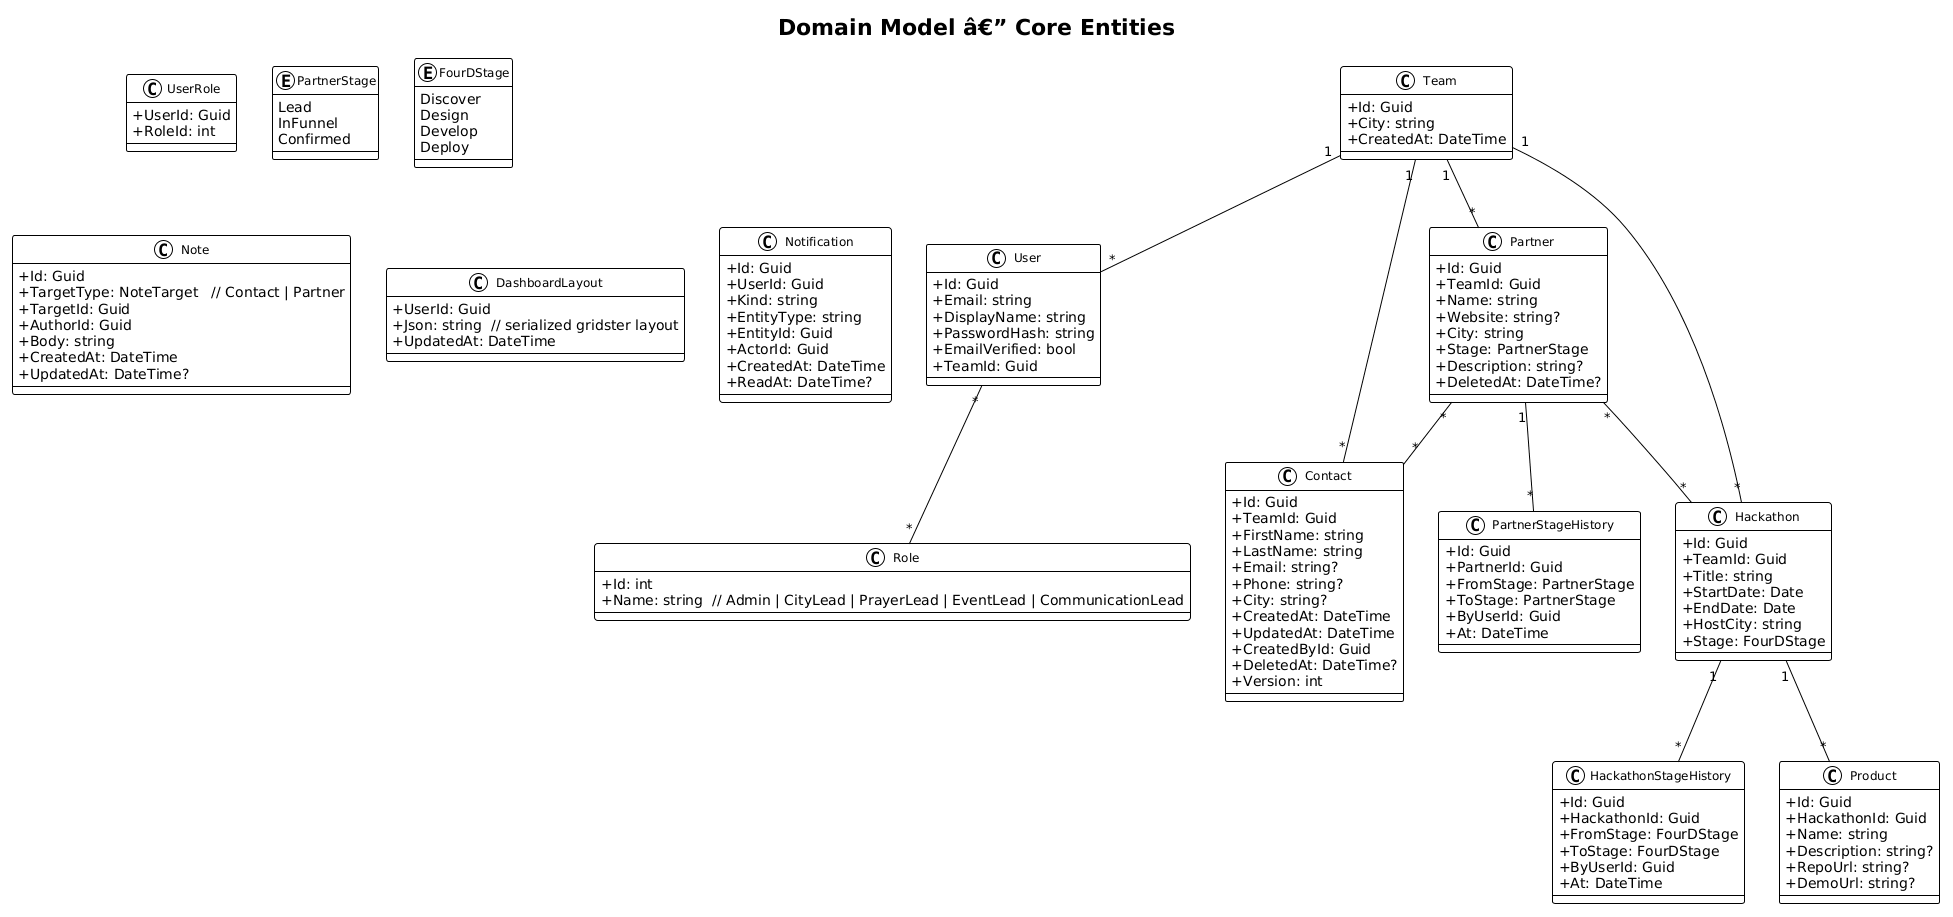

The diagram above was rendered by PlantUML. Its source (embedded in the PNG):
@startuml
!theme plain
skinparam classAttributeIconSize 0
skinparam classFontSize 12

title Domain Model â€” Core Entities

class Team {
    +Id: Guid
    +City: string
    +CreatedAt: DateTime
}

class User {
    +Id: Guid
    +Email: string
    +DisplayName: string
    +PasswordHash: string
    +EmailVerified: bool
    +TeamId: Guid
}

class Role {
    +Id: int
    +Name: string  // Admin | CityLead | PrayerLead | EventLead | CommunicationLead
}

class UserRole {
    +UserId: Guid
    +RoleId: int
}

class Contact {
    +Id: Guid
    +TeamId: Guid
    +FirstName: string
    +LastName: string
    +Email: string?
    +Phone: string?
    +City: string?
    +CreatedAt: DateTime
    +UpdatedAt: DateTime
    +CreatedById: Guid
    +DeletedAt: DateTime?
    +Version: int
}

class Partner {
    +Id: Guid
    +TeamId: Guid
    +Name: string
    +Website: string?
    +City: string
    +Stage: PartnerStage
    +Description: string?
    +DeletedAt: DateTime?
}

enum PartnerStage {
    Lead
    InFunnel
    Confirmed
}

class PartnerStageHistory {
    +Id: Guid
    +PartnerId: Guid
    +FromStage: PartnerStage
    +ToStage: PartnerStage
    +ByUserId: Guid
    +At: DateTime
}

class Hackathon {
    +Id: Guid
    +TeamId: Guid
    +Title: string
    +StartDate: Date
    +EndDate: Date
    +HostCity: string
    +Stage: FourDStage
}

enum FourDStage {
    Discover
    Design
    Develop
    Deploy
}

class HackathonStageHistory {
    +Id: Guid
    +HackathonId: Guid
    +FromStage: FourDStage
    +ToStage: FourDStage
    +ByUserId: Guid
    +At: DateTime
}

class Product {
    +Id: Guid
    +HackathonId: Guid
    +Name: string
    +Description: string?
    +RepoUrl: string?
    +DemoUrl: string?
}

class Note {
    +Id: Guid
    +TargetType: NoteTarget   // Contact | Partner
    +TargetId: Guid
    +AuthorId: Guid
    +Body: string
    +CreatedAt: DateTime
    +UpdatedAt: DateTime?
}

class DashboardLayout {
    +UserId: Guid
    +Json: string  // serialized gridster layout
    +UpdatedAt: DateTime
}

class Notification {
    +Id: Guid
    +UserId: Guid
    +Kind: string
    +EntityType: string
    +EntityId: Guid
    +ActorId: Guid
    +CreatedAt: DateTime
    +ReadAt: DateTime?
}

Team "1" -- "*" User
User "*" -- "*" Role
Team "1" -- "*" Contact
Team "1" -- "*" Partner
Team "1" -- "*" Hackathon
Partner "*" -- "*" Contact
Partner "1" -- "*" PartnerStageHistory
Partner "*" -- "*" Hackathon
Hackathon "1" -- "*" Product
Hackathon "1" -- "*" HackathonStageHistory
@enduml